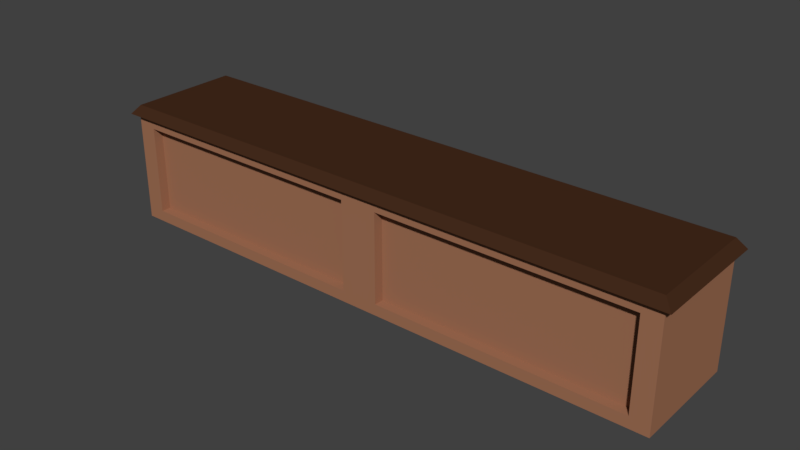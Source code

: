 # Source: desk1.blend  (saved by Blender 2.79.0; exported with 4.5.12 LTS)
import bpy
from mathutils import Matrix  # noqa: F401  (used for matrix-valued properties, if any)

bpy.ops.wm.read_factory_settings(use_empty=True)
scene = bpy.context.scene
scene.name = 'Scene'

# ---- collections
col_collection_1 = bpy.data.collections.new('Collection 1'); scene.collection.children.link(col_collection_1)

# ---- materials (node trees are filled in below, after node groups)
mat_material = bpy.data.materials.new('Material')
mat_material.alpha_threshold = 0.0
mat_material.use_transparent_shadow = False
mat_material.diffuse_color = (0.05951, 0.02416, 0.01161, 1.0)
mat_material.roughness = 0.5
mat_material.line_color = (0.0, 0.0, 0.0, 1.0)
mat_wood2 = bpy.data.materials.new('Wood2')
mat_wood2.alpha_threshold = 0.0
mat_wood2.use_transparent_shadow = False
mat_wood2.diffuse_color = (0.3613, 0.1651, 0.09306, 1.0)
mat_wood2.roughness = 0.5

# ---- material node trees

# ---- world
world_world = bpy.data.worlds.new('World'); scene.world = world_world
world_world.color = (0.05088, 0.05088, 0.05088)
world_world.use_sun_shadow = False
world_world.sun_shadow_jitter_overblur = 0.0
world_world.cycles.sampling_method = 'MANUAL'

# ---- meshes
me_cube = bpy.data.meshes.new('Cube')
me_cube.from_pydata([(5.105, 1.015, 1.192e-07), (5.105, -0.9854, 1.192e-07), (4.772, -0.8105, 0.2011), (4.772, -0.8105, 1.799), (5.105, 1.015, 2.0), (5.105, -0.9854, 2.0), (0.3328, -0.8105, 0.2011), (0.3328, -0.8105, 1.799), (5.231, 1.114, 2.0), (5.231, -1.085, 2.0), (0.3328, -0.9854, 1.799), (0.3328, -0.9854, 0.2011), (5.079, 1.015, 2.171), (5.079, -0.9722, 2.171), (4.772, -0.9854, 1.799), (4.772, -0.9854, 0.2011), (7.601e-08, 1.015, 2.171), (7.601e-08, -0.9722, 2.171), (-5.105, 1.015, 1.192e-07), (-5.105, -0.9854, 1.192e-07), (-4.772, -0.8105, 0.2011), (-4.772, -0.8105, 1.799), (-5.105, 1.015, 2.0), (-5.105, -0.9854, 2.0), (-0.3328, -0.8105, 0.2011), (-0.3328, -0.8105, 1.799), (-5.231, 1.114, 2.0), (-5.231, -1.085, 2.0), (-0.3328, -0.9854, 1.799), (-0.3328, -0.9854, 0.2011), (-5.079, 1.015, 2.171), (-5.079, -0.9722, 2.171), (-4.772, -0.9854, 1.799), (-4.772, -0.9854, 0.2011), (7.601e-08, -0.9854, 1.192e-07), (7.601e-08, -0.9854, 2.0), (7.601e-08, 1.114, 2.0), (7.601e-08, -1.085, 2.0), (4.772, 1.015, 1.192e-07), (4.772, 1.015, 1.869), (-4.772, 1.015, 1.192e-07), (-4.772, 1.015, 1.869), (4.772, -0.5511, -2.384e-07), (4.772, -0.5511, 1.869), (-4.772, -0.5511, -2.384e-07), (-4.772, -0.5511, 1.869)], [], [(10, 11, 6, 7), (0, 4, 5, 1), (15, 14, 3, 2), (35, 34, 11, 10), (2, 3, 7, 6), (35, 5, 9, 37), (5, 4, 8, 9), (14, 10, 7, 3), (5, 35, 10, 14), (37, 9, 13, 17), (9, 8, 12, 13), (34, 1, 15, 11), (8, 36, 16, 12), (12, 16, 17, 13), (11, 15, 2, 6), (4, 22, 26, 8), (1, 5, 14, 15), (28, 25, 24, 29), (18, 19, 23, 22), (33, 20, 21, 32), (35, 28, 29, 34), (20, 24, 25, 21), (35, 37, 27, 23), (23, 27, 26, 22), (32, 21, 25, 28), (23, 32, 28, 35), (37, 17, 31, 27), (27, 31, 30, 26), (34, 29, 33, 19), (26, 30, 16, 36), (30, 31, 17, 16), (29, 24, 20, 33), (22, 4, 39, 41), (19, 33, 32, 23), (40, 41, 45, 44), (4, 0, 38, 39), (18, 22, 41, 40), (43, 42, 44, 45), (39, 38, 42, 43), (41, 39, 43, 45)])
me_cube.polygons.foreach_set('material_index', [1, 1, 1, 1, 1, 0, 0, 1, 1, 0, 0, 1, 0, 0, 1, 0, 1, 1, 1, 1, 1, 1, 0, 0, 1, 1, 0, 0, 1, 0, 0, 1, 1, 1, 1, 1, 1, 1, 1, 1])
_uv = me_cube.uv_layers.new(name='UVMap')
_uv.uv.foreach_set('vector', [0.3635, 0.7991, 0.3635, 0.9718, 0.3448, 0.9718, 0.3448, 0.7991, 0.2833, 0.2812, 0.497, 0.2812, 0.497, 0.4974, 0.2833, 0.4974, 0.302, 0.7991, 0.302, 0.9718, 0.2833, 0.9718, 0.2833, 0.7991, 0.2833, 0.1298, 0.4971, 0.1298, 0.4756, 0.1368, 0.3048, 0.1368, 0.7919, 0.7135, 0.7919, 0.5407, 0.8849, 0.5407, 0.8849, 0.7135, 0.1309, 0.2486, 0.2379, 0.2486, 0.2405, 0.2594, 0.1309, 0.2594, 0.2379, 0.2486, 0.2379, 0.03237, 0.2405, 0.02163, 0.2405, 0.2594, 0.5572, 0.8002, 0.5572, 0.8943, 0.5385, 0.8943, 0.5385, 0.8002, 0.2833, 0.2379, 0.2833, 0.1298, 0.3048, 0.1368, 0.3048, 0.2309, 0.8545, 0.8676, 0.8545, 0.7568, 0.8727, 0.76, 0.8727, 0.8676, 0.946, 0.5407, 0.946, 0.7785, 0.9276, 0.7677, 0.9276, 0.5529, 0.4971, 0.1298, 0.4971, 0.2379, 0.4756, 0.2309, 0.4756, 0.1368, 0.7919, 0.9784, 0.7919, 0.8676, 0.8117, 0.8676, 0.8117, 0.9752, 0.4957, 0.5407, 0.4957, 0.6483, 0.2833, 0.6483, 0.2833, 0.5407, 0.4677, 0.8932, 0.4677, 0.7991, 0.4864, 0.7991, 0.4864, 0.8932, 0.2379, 0.03237, 0.02402, 0.03237, 0.02139, 0.02163, 0.2405, 0.02163, 0.4971, 0.2379, 0.2833, 0.2379, 0.3048, 0.2309, 0.4756, 0.2309, 0.4249, 0.9718, 0.4062, 0.9718, 0.4062, 0.7991, 0.4249, 0.7991, 0.02139, 0.5189, 0.02139, 0.3026, 0.2351, 0.3026, 0.2351, 0.5189, 0.9276, 0.3248, 0.9463, 0.3248, 0.9463, 0.4974, 0.9276, 0.4974, 0.2833, 0.1298, 0.3048, 0.1227, 0.4756, 0.1227, 0.4971, 0.1298, 0.7794, 0.2812, 0.8724, 0.2812, 0.8724, 0.454, 0.7794, 0.454, 0.1309, 0.2486, 0.1309, 0.2594, 0.02139, 0.2594, 0.02402, 0.2486, 0.02402, 0.2486, 0.02139, 0.2594, 0.02139, 0.02163, 0.02402, 0.03237, 0.6801, 0.8943, 0.6614, 0.8943, 0.6614, 0.8002, 0.6801, 0.8002, 0.2833, 0.02163, 0.3048, 0.02868, 0.3048, 0.1227, 0.2833, 0.1298, 0.8545, 0.8676, 0.8727, 0.8676, 0.8727, 0.9751, 0.8545, 0.9784, 0.9786, 0.2594, 0.9603, 0.2472, 0.9603, 0.03237, 0.9786, 0.02163, 0.4971, 0.1298, 0.4756, 0.1227, 0.4756, 0.02868, 0.4971, 0.02163, 0.7919, 0.7568, 0.8117, 0.76, 0.8117, 0.8676, 0.7919, 0.8676, 0.4957, 0.7559, 0.2833, 0.7559, 0.2833, 0.6483, 0.4957, 0.6483, 0.6, 0.8002, 0.6187, 0.8002, 0.6187, 0.8943, 0.6, 0.8943, 0.5385, 0.757, 0.5385, 0.5407, 0.5522, 0.5478, 0.5522, 0.7499, 0.4971, 0.02163, 0.4756, 0.02868, 0.3048, 0.02868, 0.2833, 0.02163, 0.1888, 0.5622, 0.1888, 0.7642, 0.02139, 0.7642, 0.02139, 0.5622, 0.5385, 0.5407, 0.7491, 0.5407, 0.7491, 0.5478, 0.5522, 0.5478, 0.7491, 0.757, 0.5385, 0.757, 0.5522, 0.7499, 0.7491, 0.7499, 0.5398, 0.2812, 0.7367, 0.2812, 0.7367, 0.4833, 0.5398, 0.4833, 0.7501, 0.2237, 0.7501, 0.02163, 0.9175, 0.02163, 0.9175, 0.2237, 0.5399, 0.2238, 0.5399, 0.02163, 0.7073, 0.02163, 0.7073, 0.2238])
me_cube.materials.append(mat_material)
me_cube.materials.append(mat_wood2)
me_cube.use_remesh_preserve_volume = False
me_cube.use_remesh_preserve_attributes = False
me_cube.use_mirror_vertex_groups = False
me_cube.update()

# ---- objects
ob_cube = bpy.data.objects.new('Cube', me_cube)

# ---- transforms, parenting, visibility, modifiers, constraints
ob_cube.location = (0.0, -0.01167, -0.8)
ob_cube.lock_rotations_4d = False
ob_cube.empty_display_type = 'ARROWS'
ob_cube.lineart.crease_threshold = 0.0

# ---- collection membership
col_collection_1.objects.link(ob_cube)

# ---- scene / render settings (as saved in the file)
scene.frame_start = 1; scene.frame_end = 250; scene.frame_set(1)
scene.render.engine = 'BLENDER_EEVEE_NEXT'
scene.render.resolution_percentage = 50
scene.render.dither_intensity = 0.0
scene.cycles.use_denoising = False
scene.cycles.samples = 128
scene.cycles.sampling_pattern = 'TABULATED_SOBOL'
scene.cycles.use_adaptive_sampling = False
scene.cycles.use_light_tree = False
scene.cycles.blur_glossy = 0.0
scene.cycles.sample_clamp_indirect = 0.0
scene.view_settings.view_transform = 'Standard'
bpy.context.view_layer.update()

# ---- added for rendering (the .blend has no active camera and no usable light): camera, sun
cam_auto = bpy.data.cameras.new('AutoCamera')
cam_auto.lens = 50.0
cam_auto.sensor_width = 36.0
cam_auto.clip_end = 1000.0
ob_auto_camera = bpy.data.objects.new('AutoCamera', cam_auto)
scene.collection.objects.link(ob_auto_camera)
ob_auto_camera.location = (10.0926, -12.1082, 8.35939)
ob_auto_camera.rotation_euler = (1.09748, -7.21219e-08, 0.694738)
scene.camera = ob_auto_camera
light_auto_sun = bpy.data.lights.new('AutoSun', 'SUN')
light_auto_sun.energy = 3.0
light_auto_sun.angle = 0.0523599
ob_auto_sun = bpy.data.objects.new('AutoSun', light_auto_sun)
scene.collection.objects.link(ob_auto_sun)
ob_auto_sun.rotation_euler = (0.872665, 0.174533, 0.523599)
bpy.context.view_layer.update()
